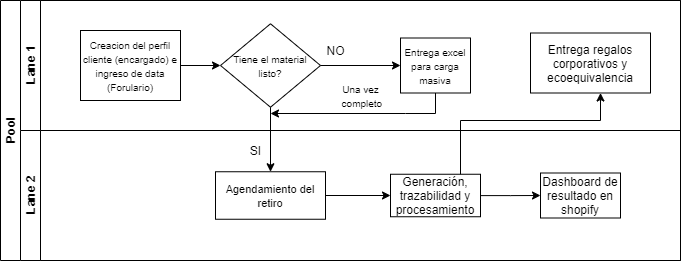

The diagram above was exported from draw.io. Its source (the exported page's mxGraphModel, read from the mxfile embedded in the PNG):
<mxGraphModel dx="1422" dy="705" grid="1" gridSize="10" guides="1" tooltips="1" connect="1" arrows="1" fold="1" page="1" pageScale="1" pageWidth="827" pageHeight="1169" math="0" shadow="0">
  <root>
    <mxCell id="0" />
    <mxCell id="1" parent="0" />
    <mxCell id="dNxyNK7c78bLwvsdeMH5-19" value="Pool" style="swimlane;html=1;childLayout=stackLayout;resizeParent=1;resizeParentMax=0;horizontal=0;startSize=20;horizontalStack=0;" parent="1" vertex="1">
      <mxGeometry x="120" y="120" width="680" height="260" as="geometry">
        <mxRectangle x="120" y="120" width="30" height="50" as="alternateBounds" />
      </mxGeometry>
    </mxCell>
    <mxCell id="dNxyNK7c78bLwvsdeMH5-20" value="Lane 1" style="swimlane;html=1;startSize=20;horizontal=0;" parent="dNxyNK7c78bLwvsdeMH5-19" vertex="1">
      <mxGeometry x="20" width="660" height="130" as="geometry">
        <mxRectangle x="20" width="430" height="20" as="alternateBounds" />
      </mxGeometry>
    </mxCell>
    <mxCell id="dNxyNK7c78bLwvsdeMH5-24" value="&lt;font style=&quot;font-size: 10px&quot;&gt;Creacion del perfil cliente (encargado) e ingreso de data (Forulario)&lt;/font&gt;" style="rounded=0;whiteSpace=wrap;html=1;fontFamily=Helvetica;fontSize=12;fontColor=#000000;align=center;" parent="dNxyNK7c78bLwvsdeMH5-20" vertex="1">
      <mxGeometry x="60" y="30" width="100" height="70" as="geometry" />
    </mxCell>
    <mxCell id="dNxyNK7c78bLwvsdeMH5-28" value="&lt;font style=&quot;font-size: 10px&quot;&gt;Tiene el material listo?&lt;/font&gt;" style="rhombus;whiteSpace=wrap;html=1;fontFamily=Helvetica;fontSize=12;fontColor=#000000;align=center;" parent="dNxyNK7c78bLwvsdeMH5-20" vertex="1">
      <mxGeometry x="200" y="23.28" width="100" height="83.44" as="geometry" />
    </mxCell>
    <mxCell id="dNxyNK7c78bLwvsdeMH5-29" value="" style="edgeStyle=orthogonalEdgeStyle;rounded=0;orthogonalLoop=1;jettySize=auto;html=1;endArrow=classic;endFill=1;exitX=1;exitY=0.5;exitDx=0;exitDy=0;" parent="dNxyNK7c78bLwvsdeMH5-20" source="dNxyNK7c78bLwvsdeMH5-24" target="dNxyNK7c78bLwvsdeMH5-28" edge="1">
      <mxGeometry relative="1" as="geometry" />
    </mxCell>
    <mxCell id="6xJDWPzDOOO4kZn6zzW--5" value="&lt;font style=&quot;font-size: 10px&quot;&gt;Entrega excel para carga masiva&lt;/font&gt;" style="whiteSpace=wrap;html=1;" parent="dNxyNK7c78bLwvsdeMH5-20" vertex="1">
      <mxGeometry x="380" y="37.5" width="70" height="55" as="geometry" />
    </mxCell>
    <mxCell id="6xJDWPzDOOO4kZn6zzW--6" value="" style="edgeStyle=orthogonalEdgeStyle;rounded=0;orthogonalLoop=1;jettySize=auto;html=1;" parent="dNxyNK7c78bLwvsdeMH5-20" source="dNxyNK7c78bLwvsdeMH5-28" target="6xJDWPzDOOO4kZn6zzW--5" edge="1">
      <mxGeometry relative="1" as="geometry" />
    </mxCell>
    <mxCell id="6xJDWPzDOOO4kZn6zzW--7" value="NO" style="text;html=1;align=center;verticalAlign=middle;resizable=0;points=[];autosize=1;strokeColor=none;" parent="dNxyNK7c78bLwvsdeMH5-20" vertex="1">
      <mxGeometry x="300" y="40" width="30" height="20" as="geometry" />
    </mxCell>
    <mxCell id="6xJDWPzDOOO4kZn6zzW--11" value="&lt;font style=&quot;font-size: 10px&quot;&gt;Una vez&lt;br&gt;&amp;nbsp;completo&lt;/font&gt;" style="text;html=1;align=center;verticalAlign=middle;resizable=0;points=[];autosize=1;strokeColor=none;" parent="dNxyNK7c78bLwvsdeMH5-20" vertex="1">
      <mxGeometry x="310" y="80" width="60" height="30" as="geometry" />
    </mxCell>
    <mxCell id="6xJDWPzDOOO4kZn6zzW--18" value="Entrega regalos corporativos y ecoequivalencia" style="whiteSpace=wrap;html=1;rounded=0;" parent="dNxyNK7c78bLwvsdeMH5-20" vertex="1">
      <mxGeometry x="510" y="32.5" width="120" height="60" as="geometry" />
    </mxCell>
    <mxCell id="dNxyNK7c78bLwvsdeMH5-21" value="Lane 2" style="swimlane;html=1;startSize=20;horizontal=0;" parent="dNxyNK7c78bLwvsdeMH5-19" vertex="1">
      <mxGeometry x="20" y="130" width="660" height="130" as="geometry" />
    </mxCell>
    <mxCell id="dNxyNK7c78bLwvsdeMH5-26" value="&lt;font style=&quot;font-size: 11px&quot;&gt;Agendamiento del retiro&lt;/font&gt;" style="rounded=0;whiteSpace=wrap;html=1;fontFamily=Helvetica;fontSize=12;fontColor=#000000;align=center;" parent="dNxyNK7c78bLwvsdeMH5-21" vertex="1">
      <mxGeometry x="195" y="41.25" width="110" height="47.5" as="geometry" />
    </mxCell>
    <mxCell id="6xJDWPzDOOO4kZn6zzW--12" value="SI" style="text;html=1;align=center;verticalAlign=middle;resizable=0;points=[];autosize=1;strokeColor=none;" parent="dNxyNK7c78bLwvsdeMH5-21" vertex="1">
      <mxGeometry x="220" y="10" width="30" height="20" as="geometry" />
    </mxCell>
    <mxCell id="6xJDWPzDOOO4kZn6zzW--14" value="Generación, trazabilidad y procesamiento" style="whiteSpace=wrap;html=1;rounded=0;" parent="dNxyNK7c78bLwvsdeMH5-21" vertex="1">
      <mxGeometry x="370" y="43.75" width="90" height="42.5" as="geometry" />
    </mxCell>
    <mxCell id="6xJDWPzDOOO4kZn6zzW--15" value="" style="edgeStyle=orthogonalEdgeStyle;rounded=0;orthogonalLoop=1;jettySize=auto;html=1;" parent="dNxyNK7c78bLwvsdeMH5-21" source="dNxyNK7c78bLwvsdeMH5-26" target="6xJDWPzDOOO4kZn6zzW--14" edge="1">
      <mxGeometry relative="1" as="geometry" />
    </mxCell>
    <mxCell id="6xJDWPzDOOO4kZn6zzW--16" value="Dashboard de resultado en shopify" style="whiteSpace=wrap;html=1;rounded=0;" parent="dNxyNK7c78bLwvsdeMH5-21" vertex="1">
      <mxGeometry x="520" y="42.5" width="80" height="45" as="geometry" />
    </mxCell>
    <mxCell id="6xJDWPzDOOO4kZn6zzW--17" value="" style="edgeStyle=orthogonalEdgeStyle;rounded=0;orthogonalLoop=1;jettySize=auto;html=1;" parent="dNxyNK7c78bLwvsdeMH5-21" source="6xJDWPzDOOO4kZn6zzW--14" target="6xJDWPzDOOO4kZn6zzW--16" edge="1">
      <mxGeometry relative="1" as="geometry" />
    </mxCell>
    <mxCell id="6xJDWPzDOOO4kZn6zzW--9" value="" style="edgeStyle=orthogonalEdgeStyle;rounded=0;orthogonalLoop=1;jettySize=auto;html=1;entryX=0.5;entryY=0;entryDx=0;entryDy=0;" parent="dNxyNK7c78bLwvsdeMH5-19" source="dNxyNK7c78bLwvsdeMH5-28" target="dNxyNK7c78bLwvsdeMH5-26" edge="1">
      <mxGeometry relative="1" as="geometry">
        <mxPoint x="270" y="160" as="targetPoint" />
        <Array as="points" />
      </mxGeometry>
    </mxCell>
    <mxCell id="6xJDWPzDOOO4kZn6zzW--10" style="edgeStyle=orthogonalEdgeStyle;rounded=0;orthogonalLoop=1;jettySize=auto;html=1;exitX=0.5;exitY=1;exitDx=0;exitDy=0;" parent="dNxyNK7c78bLwvsdeMH5-19" source="6xJDWPzDOOO4kZn6zzW--5" edge="1">
      <mxGeometry relative="1" as="geometry">
        <mxPoint x="270" y="113" as="targetPoint" />
        <Array as="points">
          <mxPoint x="405" y="113" />
          <mxPoint x="320" y="113" />
        </Array>
      </mxGeometry>
    </mxCell>
    <mxCell id="6xJDWPzDOOO4kZn6zzW--19" value="" style="edgeStyle=orthogonalEdgeStyle;rounded=0;orthogonalLoop=1;jettySize=auto;html=1;" parent="dNxyNK7c78bLwvsdeMH5-19" source="6xJDWPzDOOO4kZn6zzW--14" target="6xJDWPzDOOO4kZn6zzW--18" edge="1">
      <mxGeometry relative="1" as="geometry">
        <Array as="points">
          <mxPoint x="460" y="120" />
          <mxPoint x="600" y="120" />
        </Array>
      </mxGeometry>
    </mxCell>
  </root>
</mxGraphModel>